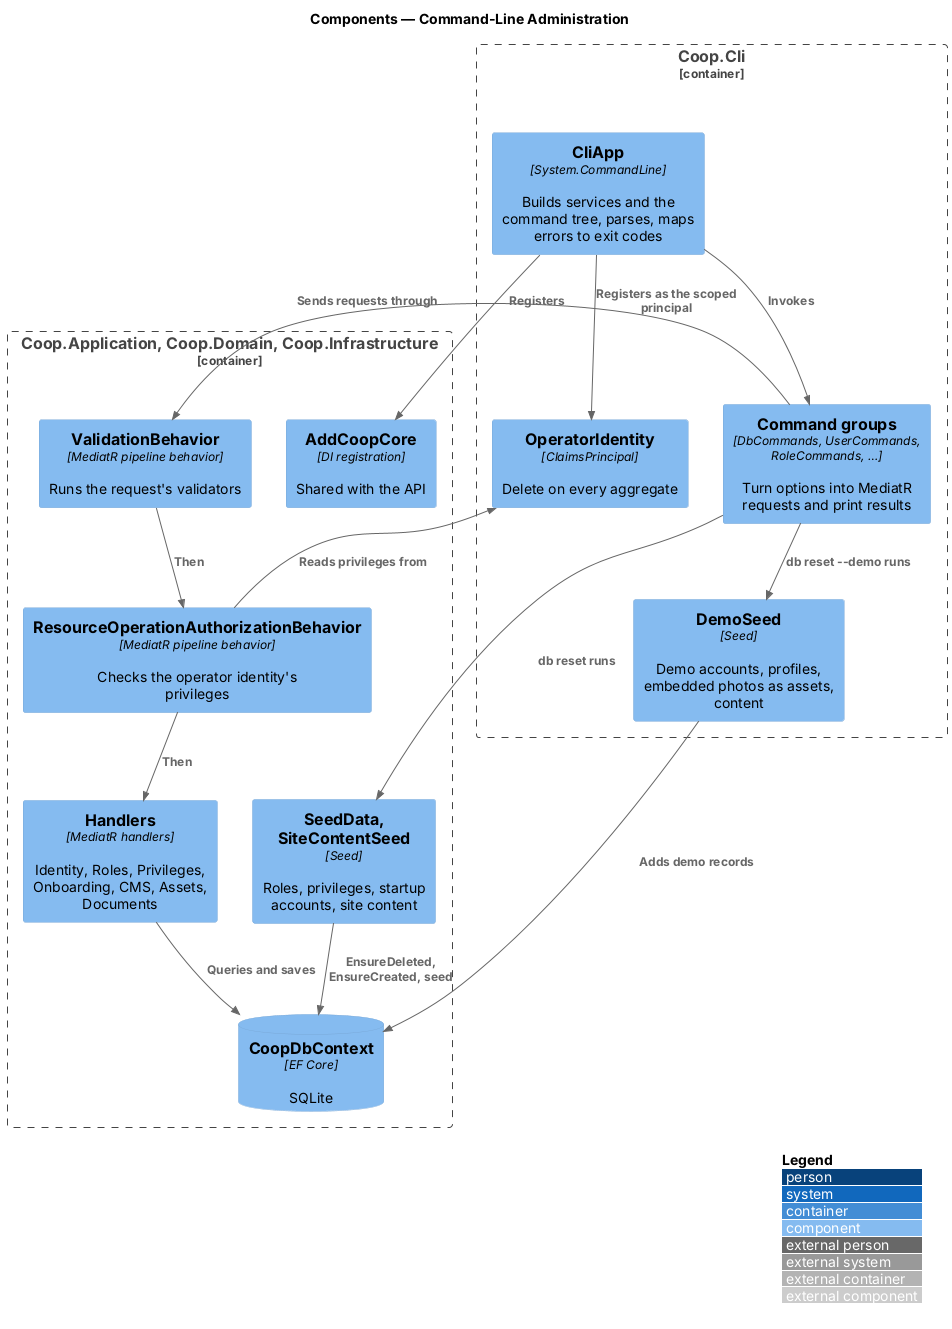

The diagram above was rendered by PlantUML. Its source (embedded in the PNG):
@startuml
!include <C4/C4_Component>
LAYOUT_WITH_LEGEND()
title Components — Command-Line Administration

Container_Boundary(cli, "Coop.Cli") {
  Component(app, "CliApp", "System.CommandLine", "Builds services and the command tree, parses, maps errors to exit codes")
  Component(groups, "Command groups", "DbCommands, UserCommands, RoleCommands, …", "Turn options into MediatR requests and print results")
  Component(identity, "OperatorIdentity", "ClaimsPrincipal", "Delete on every aggregate")
  Component(demo, "DemoSeed", "Seed", "Demo accounts, profiles, embedded photos as assets, content")
}
Container_Boundary(core, "Coop.Application, Coop.Domain, Coop.Infrastructure") {
  Component(services, "AddCoopCore", "DI registration", "Shared with the API")
  Component(validation, "ValidationBehavior", "MediatR pipeline behavior", "Runs the request's validators")
  Component(authz, "ResourceOperationAuthorizationBehavior", "MediatR pipeline behavior", "Checks the operator identity's privileges")
  Component(handlers, "Handlers", "MediatR handlers", "Identity, Roles, Privileges, Onboarding, CMS, Assets, Documents")
  Component(seed, "SeedData, SiteContentSeed", "Seed", "Roles, privileges, startup accounts, site content")
  ComponentDb(db, "CoopDbContext", "EF Core", "SQLite")
}
Rel(app, services, "Registers")
Rel(app, identity, "Registers as the scoped principal")
Rel(app, groups, "Invokes")
Rel(groups, validation, "Sends requests through")
Rel(validation, authz, "Then")
Rel(authz, identity, "Reads privileges from")
Rel(authz, handlers, "Then")
Rel(handlers, db, "Queries and saves")
Rel(groups, seed, "db reset runs")
Rel(groups, demo, "db reset --demo runs")
Rel(demo, db, "Adds demo records")
Rel(seed, db, "EnsureDeleted, EnsureCreated, seed")
@enduml